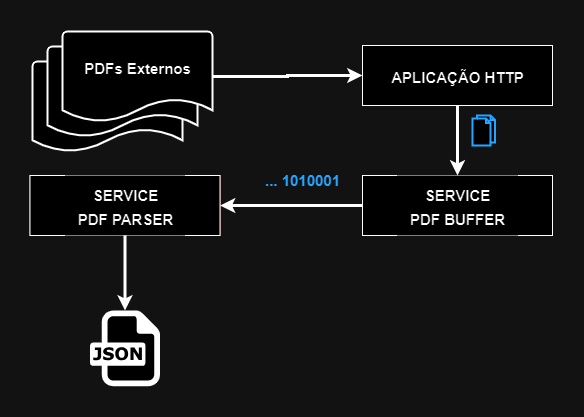

The diagram above was exported from draw.io. Its source (the exported page's mxGraphModel, read from the mxfile embedded in the PNG):
<mxGraphModel dx="1195" dy="643" grid="1" gridSize="10" guides="1" tooltips="1" connect="1" arrows="1" fold="1" page="1" pageScale="1" pageWidth="827" pageHeight="1169" math="0" shadow="0">
  <root>
    <mxCell id="0" />
    <mxCell id="1" parent="0" />
    <mxCell id="9e1IrxOd_fiHuhiRs-_u-5" value="" style="group" vertex="1" connectable="0" parent="1">
      <mxGeometry x="110" y="306" width="185" height="120" as="geometry" />
    </mxCell>
    <mxCell id="9e1IrxOd_fiHuhiRs-_u-11" value="" style="group" vertex="1" connectable="0" parent="9e1IrxOd_fiHuhiRs-_u-5">
      <mxGeometry width="180" height="120" as="geometry" />
    </mxCell>
    <mxCell id="9e1IrxOd_fiHuhiRs-_u-2" value="" style="strokeWidth=2;html=1;shape=mxgraph.flowchart.document2;whiteSpace=wrap;size=0.25;" vertex="1" parent="9e1IrxOd_fiHuhiRs-_u-11">
      <mxGeometry y="30" width="150" height="90" as="geometry" />
    </mxCell>
    <mxCell id="9e1IrxOd_fiHuhiRs-_u-3" value="" style="strokeWidth=2;html=1;shape=mxgraph.flowchart.document2;whiteSpace=wrap;size=0.25;" vertex="1" parent="9e1IrxOd_fiHuhiRs-_u-11">
      <mxGeometry x="15" y="15" width="150" height="90" as="geometry" />
    </mxCell>
    <mxCell id="9e1IrxOd_fiHuhiRs-_u-4" value="" style="strokeWidth=2;html=1;shape=mxgraph.flowchart.document2;whiteSpace=wrap;size=0.25;" vertex="1" parent="9e1IrxOd_fiHuhiRs-_u-11">
      <mxGeometry x="30" width="150" height="90" as="geometry" />
    </mxCell>
    <mxCell id="9e1IrxOd_fiHuhiRs-_u-7" value="&lt;font style=&quot;font-size: 15px;&quot;&gt;&lt;b&gt;PDFs Externos&lt;/b&gt;&lt;/font&gt;" style="text;html=1;align=center;verticalAlign=middle;resizable=0;points=[];autosize=1;strokeColor=none;fillColor=none;fontSize=20;" vertex="1" parent="9e1IrxOd_fiHuhiRs-_u-11">
      <mxGeometry x="40" y="15" width="130" height="40" as="geometry" />
    </mxCell>
    <mxCell id="9e1IrxOd_fiHuhiRs-_u-8" style="edgeStyle=orthogonalEdgeStyle;rounded=0;orthogonalLoop=1;jettySize=auto;html=1;entryX=0;entryY=0.5;entryDx=0;entryDy=0;strokeWidth=3;" edge="1" parent="1" source="9e1IrxOd_fiHuhiRs-_u-4" target="9e1IrxOd_fiHuhiRs-_u-6">
      <mxGeometry relative="1" as="geometry" />
    </mxCell>
    <mxCell id="9e1IrxOd_fiHuhiRs-_u-12" value="" style="group;fillColor=#f8cecc;strokeColor=#b85450;fillStyle=solid;" vertex="1" connectable="0" parent="1">
      <mxGeometry x="440" y="320" width="190" height="60" as="geometry" />
    </mxCell>
    <mxCell id="9e1IrxOd_fiHuhiRs-_u-6" value="" style="rounded=0;whiteSpace=wrap;html=1;" vertex="1" parent="9e1IrxOd_fiHuhiRs-_u-12">
      <mxGeometry width="190" height="60" as="geometry" />
    </mxCell>
    <mxCell id="9e1IrxOd_fiHuhiRs-_u-9" value="&lt;span style=&quot;font-size: 15px;&quot;&gt;&lt;b&gt;APLICAÇÃO HTTP&lt;/b&gt;&lt;/span&gt;" style="text;html=1;align=center;verticalAlign=middle;resizable=0;points=[];autosize=1;strokeColor=none;fillColor=default;fontSize=20;" vertex="1" parent="9e1IrxOd_fiHuhiRs-_u-12">
      <mxGeometry x="15" y="10" width="160" height="40" as="geometry" />
    </mxCell>
    <mxCell id="9e1IrxOd_fiHuhiRs-_u-13" value="" style="group;fillColor=#f8cecc;strokeColor=#b85450;fillStyle=solid;" vertex="1" connectable="0" parent="1">
      <mxGeometry x="440" y="450" width="190" height="60" as="geometry" />
    </mxCell>
    <mxCell id="9e1IrxOd_fiHuhiRs-_u-14" value="" style="rounded=0;whiteSpace=wrap;html=1;" vertex="1" parent="9e1IrxOd_fiHuhiRs-_u-13">
      <mxGeometry width="190" height="60" as="geometry" />
    </mxCell>
    <mxCell id="9e1IrxOd_fiHuhiRs-_u-15" value="&lt;span style=&quot;font-size: 15px;&quot;&gt;&lt;b&gt;SERVICE&lt;br&gt;PDF BUFFER&lt;/b&gt;&lt;br&gt;&lt;/span&gt;" style="text;html=1;align=center;verticalAlign=middle;resizable=0;points=[];autosize=1;strokeColor=none;fillColor=default;fontSize=20;" vertex="1" parent="9e1IrxOd_fiHuhiRs-_u-13">
      <mxGeometry x="35" width="120" height="60" as="geometry" />
    </mxCell>
    <mxCell id="9e1IrxOd_fiHuhiRs-_u-16" style="edgeStyle=orthogonalEdgeStyle;rounded=0;orthogonalLoop=1;jettySize=auto;html=1;strokeWidth=3;" edge="1" parent="1" source="9e1IrxOd_fiHuhiRs-_u-6" target="9e1IrxOd_fiHuhiRs-_u-15">
      <mxGeometry relative="1" as="geometry" />
    </mxCell>
    <mxCell id="9e1IrxOd_fiHuhiRs-_u-17" value="" style="html=1;verticalLabelPosition=bottom;align=center;labelBackgroundColor=#ffffff;verticalAlign=top;strokeWidth=2;strokeColor=#0080F0;shadow=0;dashed=0;shape=mxgraph.ios7.icons.documents;" vertex="1" parent="1">
      <mxGeometry x="550" y="390" width="22.5" height="30" as="geometry" />
    </mxCell>
    <mxCell id="9e1IrxOd_fiHuhiRs-_u-18" value="" style="group;fillColor=#f8cecc;strokeColor=#b85450;fillStyle=solid;" vertex="1" connectable="0" parent="1">
      <mxGeometry x="107.5" y="450" width="190" height="60" as="geometry" />
    </mxCell>
    <mxCell id="9e1IrxOd_fiHuhiRs-_u-19" value="" style="rounded=0;whiteSpace=wrap;html=1;" vertex="1" parent="9e1IrxOd_fiHuhiRs-_u-18">
      <mxGeometry width="190" height="60" as="geometry" />
    </mxCell>
    <mxCell id="9e1IrxOd_fiHuhiRs-_u-20" value="&lt;span style=&quot;font-size: 15px;&quot;&gt;&lt;b&gt;SERVICE&lt;br&gt;PDF PARSER&lt;/b&gt;&lt;br&gt;&lt;/span&gt;" style="text;html=1;align=center;verticalAlign=middle;resizable=0;points=[];autosize=1;strokeColor=none;fillColor=default;fontSize=20;" vertex="1" parent="9e1IrxOd_fiHuhiRs-_u-18">
      <mxGeometry x="35" width="120" height="60" as="geometry" />
    </mxCell>
    <mxCell id="9e1IrxOd_fiHuhiRs-_u-22" style="edgeStyle=orthogonalEdgeStyle;rounded=0;orthogonalLoop=1;jettySize=auto;html=1;strokeWidth=3;exitX=0;exitY=0.5;exitDx=0;exitDy=0;" edge="1" parent="1" source="9e1IrxOd_fiHuhiRs-_u-14" target="9e1IrxOd_fiHuhiRs-_u-19">
      <mxGeometry relative="1" as="geometry" />
    </mxCell>
    <mxCell id="9e1IrxOd_fiHuhiRs-_u-23" value="&lt;font color=&quot;#0080f0&quot; size=&quot;1&quot;&gt;&lt;b style=&quot;font-size: 15px;&quot;&gt;... 1010001&lt;/b&gt;&lt;/font&gt;" style="text;html=1;align=center;verticalAlign=middle;resizable=0;points=[];autosize=1;strokeColor=none;fillColor=none;" vertex="1" parent="1">
      <mxGeometry x="330" y="440" width="100" height="30" as="geometry" />
    </mxCell>
    <mxCell id="9e1IrxOd_fiHuhiRs-_u-26" value="" style="dashed=0;outlineConnect=0;html=1;align=center;labelPosition=center;verticalLabelPosition=bottom;verticalAlign=top;shape=mxgraph.weblogos.json;strokeColor=#0080F0;fillColor=#0080F0;" vertex="1" parent="1">
      <mxGeometry x="167.5" y="585" width="70" height="75.8" as="geometry" />
    </mxCell>
    <mxCell id="9e1IrxOd_fiHuhiRs-_u-27" style="edgeStyle=orthogonalEdgeStyle;rounded=0;orthogonalLoop=1;jettySize=auto;html=1;strokeWidth=3;" edge="1" parent="1" source="9e1IrxOd_fiHuhiRs-_u-19" target="9e1IrxOd_fiHuhiRs-_u-26">
      <mxGeometry relative="1" as="geometry" />
    </mxCell>
  </root>
</mxGraphModel>